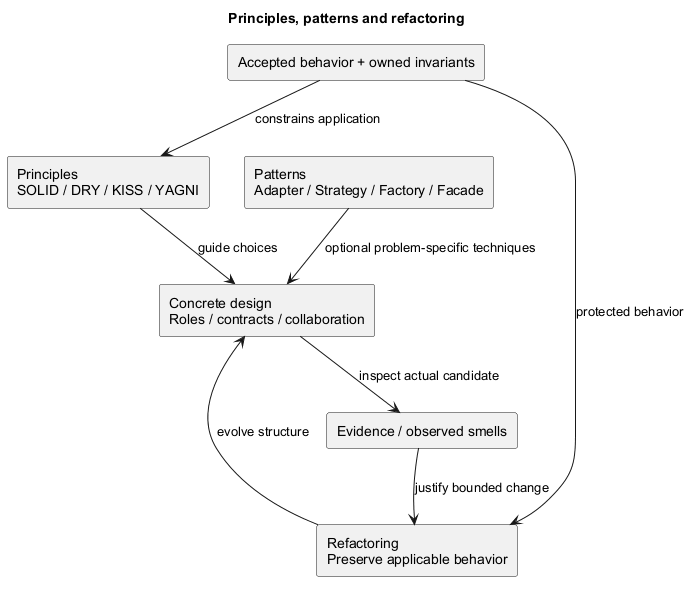

The diagram above was rendered by PlantUML. Its source (embedded in the PNG):
@startuml
' OWNER-MVP-2026-11-04 review: Reference / design method. Native Git/OO/data notation illustration, not a commitment to advanced product features.
title Principles, patterns and refactoring
skinparam backgroundColor white
skinparam shadowing false
skinparam defaultFontName Arial

rectangle "Accepted behavior + owned invariants" as B
rectangle "Principles\nSOLID / DRY / KISS / YAGNI" as P
rectangle "Patterns\nAdapter / Strategy / Factory / Facade" as T
rectangle "Concrete design\nRoles / contracts / collaboration" as D
rectangle "Evidence / observed smells" as S
rectangle "Refactoring\nPreserve applicable behavior" as R
B --> P : constrains application
P --> D : guide choices
T --> D : optional problem-specific techniques
D --> S : inspect actual candidate
S --> R : justify bounded change
R --> D : evolve structure
B --> R : protected behavior

@enduml